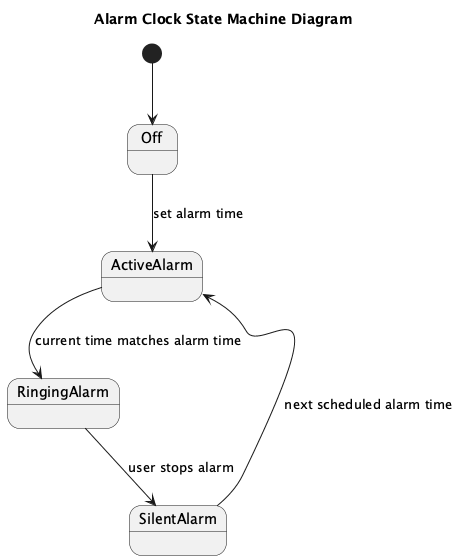

The diagram above was rendered by PlantUML. Its source (embedded in the PNG):
@startuml
title Alarm Clock State Machine Diagram

[*] --> Off

state Off
state ActiveAlarm
state RingingAlarm
state SilentAlarm

Off --> ActiveAlarm : set alarm time
ActiveAlarm --> RingingAlarm : current time matches alarm time
RingingAlarm --> SilentAlarm : user stops alarm
SilentAlarm --> ActiveAlarm : next scheduled alarm time
@enduml